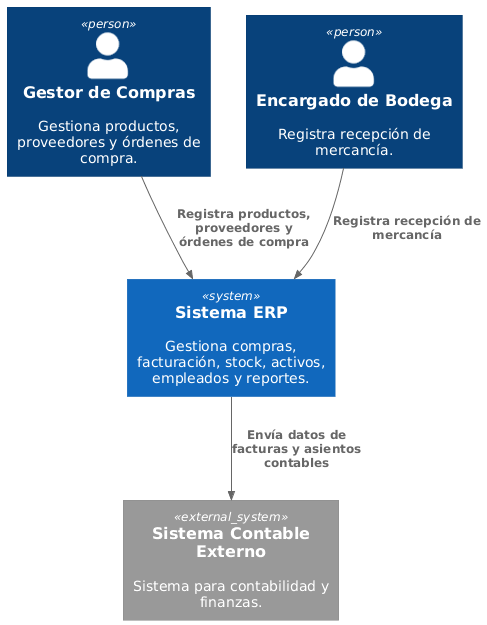

The diagram above was rendered by PlantUML. Its source (embedded in the PNG):
@startuml
!include https://raw.githubusercontent.com/plantuml-stdlib/C4-PlantUML/master/C4_Context.puml

Person(gestor_compras, "Gestor de Compras", "Gestiona productos, proveedores y órdenes de compra.")
Person(bodega, "Encargado de Bodega", "Registra recepción de mercancía.")
System(erp, "Sistema ERP", "Gestiona compras, facturación, stock, activos, empleados y reportes.")
System_Ext(contable, "Sistema Contable Externo", "Sistema para contabilidad y finanzas.")

Rel(gestor_compras, erp, "Registra productos, proveedores y órdenes de compra")
Rel(bodega, erp, "Registra recepción de mercancía")
Rel(erp, contable, "Envía datos de facturas y asientos contables")
@enduml